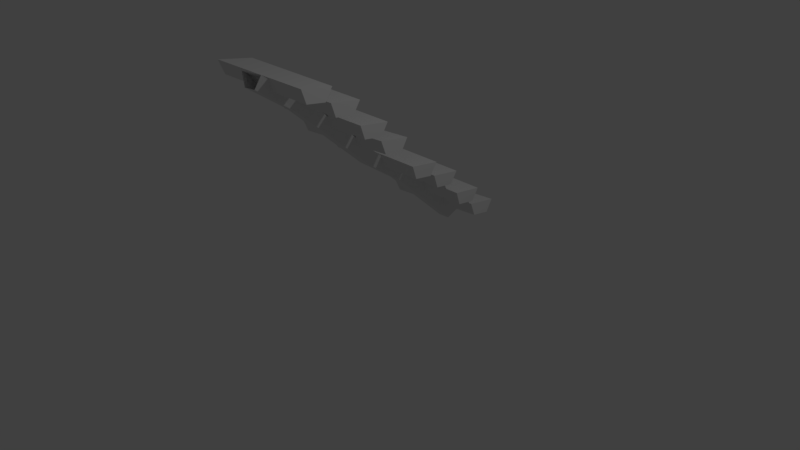# Source: house_stairs.blend  (saved by Blender 2.79.0; exported with 4.5.12 LTS)
import bpy
from mathutils import Matrix  # noqa: F401  (used for matrix-valued properties, if any)

bpy.ops.wm.read_factory_settings(use_empty=True)
scene = bpy.context.scene
scene.name = 'Scene'

# ---- collections
col_collection_1 = bpy.data.collections.new('Collection 1'); scene.collection.children.link(col_collection_1)

# ---- materials (node trees are filled in below, after node groups)
mat_material = bpy.data.materials.new('Material')
mat_material.alpha_threshold = 0.0
mat_material.use_transparent_shadow = False
mat_material.roughness = 0.5
mat_material.line_color = (0.0, 0.0, 0.0, 1.0)

# ---- material node trees

# ---- world
world_world = bpy.data.worlds.new('World'); scene.world = world_world
world_world.color = (0.05088, 0.05088, 0.05088)
world_world.use_sun_shadow = False
world_world.sun_shadow_jitter_overblur = 0.0
world_world.cycles.sampling_method = 'MANUAL'

# ---- cameras
cam_camera = bpy.data.cameras.new('Camera')
cam_camera.clip_end = 100.0
cam_camera.lens = 35.0
cam_camera.sensor_width = 32.0
cam_camera.sensor_height = 18.0
cam_camera.ortho_scale = 7.314
cam_camera.dof.focus_distance = 0.0
cam_camera.dof.aperture_fstop = 128.0

# ---- lights
light_lamp = bpy.data.lights.new('Lamp', 'POINT')
light_lamp.transmission_factor = 0.0
light_lamp.cutoff_distance = 30.0
light_lamp.energy = 100.0
light_lamp.shadow_buffer_clip_start = 1.001
light_lamp.shadow_soft_size = 0.1
light_lamp.shadow_maximum_resolution = 0.006
light_lamp.use_absolute_resolution = True

# ---- meshes
me_cube = bpy.data.meshes.new('Cube')
me_cube.from_pydata([(-0.009544, 0.204, 10.46), (0.006776, 0.3367, 11.94), (-0.04631, 0.1701, 10.38), (-0.06675, 0.2688, 11.78), (-0.05672, 1.771, 7.125), (-0.01993, 1.806, 7.093), (-0.002652, 2.094, 8.197), (-0.07624, 2.025, 8.261), (-0.06692, 4.595, -0.536), (-0.03008, 4.621, -0.5449), (-0.01266, 4.888, 0.6243), (-0.08634, 4.835, 0.6421), (-0.1939, 0.6866, 10.11), (-0.1988, 0.4955, 11.66), (-0.1866, 1.432, 9.834), (-0.1869, 1.712, 11.21), (0.1238, 0.8581, 9.849), (0.1251, 0.6703, 11.42), (0.1212, 1.607, 9.519), (0.1207, 1.892, 10.88), (-0.2062, 1.912, 7.861), (-0.2111, 1.721, 9.413), (-0.199, 2.658, 7.587), (-0.1993, 2.938, 8.967), (0.1115, 2.084, 7.602), (0.1128, 1.896, 9.176), (0.1088, 2.833, 7.272), (0.1084, 3.118, 8.637), (-0.1934, 2.947, 4.997), (-0.1983, 2.756, 6.55), (-0.1861, 3.692, 4.723), (-0.1864, 3.972, 6.103), (0.1243, 3.118, 4.738), (0.1256, 2.931, 6.312), (0.1216, 3.867, 4.408), (0.1212, 4.152, 5.773), (-0.21, 4.095, 1.456), (-0.2171, 3.907, 2.995), (-0.2016, 4.839, 1.191), (-0.2034, 5.121, 2.563), (0.1076, 4.213, 2.092), (0.1067, 4.027, 3.669), (0.1061, 4.961, 1.743), (0.1043, 5.249, 3.1), (0.1043, 0.6525, 14.49), (0.1061, 0.3653, 13.13), (0.1067, -0.5692, 15.05), (0.1076, -0.3833, 13.48), (-0.2034, 0.5248, 13.95), (-0.2016, 0.2429, 12.58), (-0.2171, -0.6889, 14.38), (-0.21, -0.5008, 12.84), (0.1212, -0.4436, 17.16), (0.1216, -0.7289, 15.79), (0.1256, -1.665, 17.7), (0.1243, -1.478, 16.12), (-0.1864, -0.6237, 17.49), (-0.1861, -0.9038, 16.11), (-0.1983, -1.84, 17.94), (-0.1934, -1.649, 16.38), (0.1084, -1.478, 20.02), (0.1088, -1.763, 18.66), (0.1128, -2.7, 20.56), (0.1115, -2.512, 18.99), (-0.1993, -1.658, 20.35), (-0.199, -1.938, 18.97), (-0.2111, -2.875, 20.8), (-0.2062, -2.684, 19.25), (0.1207, -2.704, 22.27), (0.1212, -2.989, 20.9), (0.1251, -3.926, 22.81), (0.1238, -3.738, 21.24), (-0.1869, -2.884, 22.6), (-0.1866, -3.164, 21.22), (-0.1988, -4.101, 23.05), (-0.1939, -3.909, 21.49), (-0.07624, -2.571, 19.65), (-0.002652, -2.502, 19.58), (-0.01993, -2.79, 18.48), (-0.05672, -2.825, 18.51), (-0.06675, -4.327, 23.16), (-0.04631, -4.426, 21.77), (0.006776, -4.259, 23.32), (-0.009544, -4.392, 21.85)], [], [(1, 0, 5, 6), (6, 5, 9, 10), (2, 3, 7, 4), (0, 2, 4, 5), (3, 1, 6, 7), (4, 7, 11, 8), (5, 4, 8, 9), (7, 6, 10, 11), (82, 83, 78, 77), (12, 13, 15, 14), (14, 15, 19, 18), (18, 19, 17, 16), (16, 17, 13, 12), (14, 18, 16, 12), (19, 15, 13, 17), (20, 21, 23, 22), (22, 23, 27, 26), (26, 27, 25, 24), (24, 25, 21, 20), (22, 26, 24, 20), (27, 23, 21, 25), (28, 29, 31, 30), (30, 31, 35, 34), (34, 35, 33, 32), (32, 33, 29, 28), (30, 34, 32, 28), (35, 31, 29, 33), (36, 37, 39, 38), (38, 39, 43, 42), (42, 43, 41, 40), (40, 41, 37, 36), (38, 42, 40, 36), (43, 39, 37, 41), (44, 48, 50, 46), (49, 45, 47, 51), (47, 46, 50, 51), (45, 44, 46, 47), (49, 48, 44, 45), (51, 50, 48, 49), (52, 56, 58, 54), (57, 53, 55, 59), (55, 54, 58, 59), (53, 52, 54, 55), (57, 56, 52, 53), (59, 58, 56, 57), (60, 64, 66, 62), (65, 61, 63, 67), (63, 62, 66, 67), (61, 60, 62, 63), (65, 64, 60, 61), (67, 66, 64, 65), (68, 72, 74, 70), (73, 69, 71, 75), (71, 70, 74, 75), (69, 68, 70, 71), (73, 72, 68, 69), (75, 74, 72, 73), (77, 78, 0, 1), (76, 77, 1, 3), (78, 79, 2, 0), (79, 76, 3, 2), (80, 82, 77, 76), (83, 81, 79, 78), (81, 80, 76, 79)])
me_cube.materials.append(mat_material)
me_cube.use_remesh_preserve_volume = False
me_cube.use_remesh_preserve_attributes = False
me_cube.use_mirror_vertex_groups = False
me_cube.update()

# ---- objects
ob_phase_1 = bpy.data.objects.new('phase_1', me_cube)
ob_lamp = bpy.data.objects.new('Lamp', light_lamp)
ob_camera = bpy.data.objects.new('Camera', cam_camera)

# ---- transforms, parenting, visibility, modifiers, constraints
ob_phase_1.location = (0.0, 0.0, 0.0)
ob_phase_1.scale = (4.436, 0.3468, 0.1148)
ob_phase_1.lock_rotations_4d = False
ob_phase_1.empty_display_type = 'ARROWS'
ob_phase_1.lineart.crease_threshold = 0.0
ob_lamp.location = (4.076, 1.005, 5.904)
ob_lamp.rotation_euler = (0.6503, 0.05522, 1.866)
ob_lamp.lock_rotations_4d = False
ob_lamp.empty_display_type = 'ARROWS'
ob_lamp.color = (0.0, 0.0, 0.0, 0.0)
ob_lamp.lineart.crease_threshold = 0.0
ob_camera.location = (7.481, -6.508, 5.344)
ob_camera.rotation_euler = (1.109, 0.0, 0.8149)
ob_camera.lock_rotations_4d = False
ob_camera.empty_display_type = 'ARROWS'
ob_camera.color = (0.0, 0.0, 0.0, 0.0)
ob_camera.display_type = 'WIRE'
ob_camera.lineart.crease_threshold = 0.0

# ---- collection membership
col_collection_1.objects.link(ob_phase_1)
col_collection_1.objects.link(ob_lamp)
col_collection_1.objects.link(ob_camera)

# ---- scene / render settings (as saved in the file)
scene.camera = ob_camera
scene.frame_start = 1; scene.frame_end = 250; scene.frame_set(1)
scene.render.engine = 'BLENDER_EEVEE_NEXT'
scene.render.resolution_percentage = 50
scene.render.dither_intensity = 0.0
scene.cycles.use_denoising = False
scene.cycles.samples = 128
scene.cycles.sampling_pattern = 'TABULATED_SOBOL'
scene.cycles.use_adaptive_sampling = False
scene.cycles.use_light_tree = False
scene.cycles.blur_glossy = 0.0
scene.cycles.sample_clamp_indirect = 0.0
scene.view_settings.view_transform = 'Standard'
bpy.context.view_layer.update()
